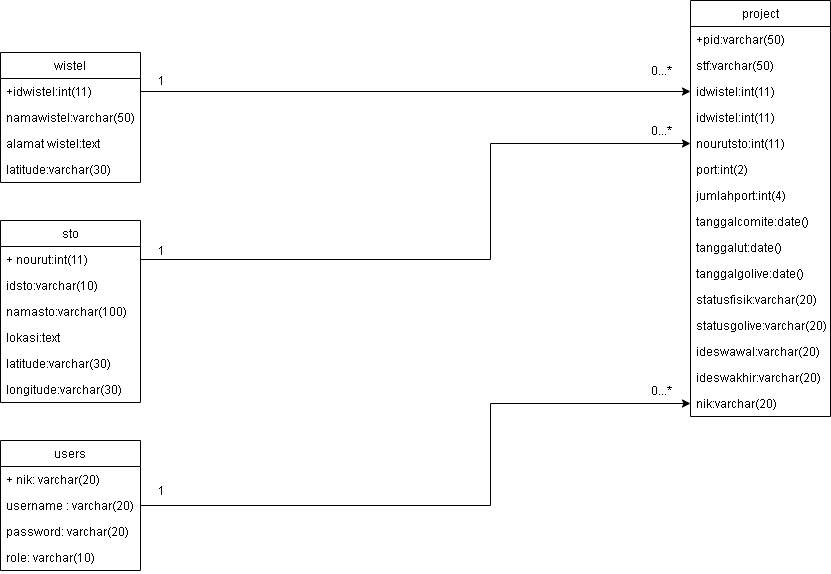

The diagram above was exported from draw.io. Its source (the exported page's mxGraphModel, read from the mxfile embedded in the PNG):
<mxGraphModel dx="1094" dy="634" grid="1" gridSize="10" guides="1" tooltips="1" connect="1" arrows="1" fold="1" page="1" pageScale="1" pageWidth="1100" pageHeight="850" math="0" shadow="0">
  <root>
    <mxCell id="0" />
    <mxCell id="1" parent="0" />
    <mxCell id="ckjE0ldvTueCr3IK-o1k-1" value="users" style="swimlane;fontStyle=0;childLayout=stackLayout;horizontal=1;startSize=26;fillColor=none;horizontalStack=0;resizeParent=1;resizeParentMax=0;resizeLast=0;collapsible=1;marginBottom=0;" vertex="1" parent="1">
      <mxGeometry x="120" y="570" width="140" height="130" as="geometry">
        <mxRectangle x="380" y="230" width="60" height="26" as="alternateBounds" />
      </mxGeometry>
    </mxCell>
    <mxCell id="ckjE0ldvTueCr3IK-o1k-2" value="+ nik: varchar(20)" style="text;strokeColor=none;fillColor=none;align=left;verticalAlign=top;spacingLeft=4;spacingRight=4;overflow=hidden;rotatable=0;points=[[0,0.5],[1,0.5]];portConstraint=eastwest;" vertex="1" parent="ckjE0ldvTueCr3IK-o1k-1">
      <mxGeometry y="26" width="140" height="26" as="geometry" />
    </mxCell>
    <mxCell id="ckjE0ldvTueCr3IK-o1k-3" value="username : varchar(20)" style="text;strokeColor=none;fillColor=none;align=left;verticalAlign=top;spacingLeft=4;spacingRight=4;overflow=hidden;rotatable=0;points=[[0,0.5],[1,0.5]];portConstraint=eastwest;" vertex="1" parent="ckjE0ldvTueCr3IK-o1k-1">
      <mxGeometry y="52" width="140" height="26" as="geometry" />
    </mxCell>
    <mxCell id="ckjE0ldvTueCr3IK-o1k-4" value="password: varchar(20)" style="text;strokeColor=none;fillColor=none;align=left;verticalAlign=top;spacingLeft=4;spacingRight=4;overflow=hidden;rotatable=0;points=[[0,0.5],[1,0.5]];portConstraint=eastwest;" vertex="1" parent="ckjE0ldvTueCr3IK-o1k-1">
      <mxGeometry y="78" width="140" height="26" as="geometry" />
    </mxCell>
    <mxCell id="ckjE0ldvTueCr3IK-o1k-13" value="role: varchar(10)" style="text;strokeColor=none;fillColor=none;align=left;verticalAlign=top;spacingLeft=4;spacingRight=4;overflow=hidden;rotatable=0;points=[[0,0.5],[1,0.5]];portConstraint=eastwest;" vertex="1" parent="ckjE0ldvTueCr3IK-o1k-1">
      <mxGeometry y="104" width="140" height="26" as="geometry" />
    </mxCell>
    <mxCell id="ckjE0ldvTueCr3IK-o1k-5" value="sto" style="swimlane;fontStyle=0;childLayout=stackLayout;horizontal=1;startSize=26;fillColor=none;horizontalStack=0;resizeParent=1;resizeParentMax=0;resizeLast=0;collapsible=1;marginBottom=0;" vertex="1" parent="1">
      <mxGeometry x="120" y="350" width="140" height="182" as="geometry" />
    </mxCell>
    <mxCell id="ckjE0ldvTueCr3IK-o1k-6" value="+ nourut:int(11)" style="text;strokeColor=none;fillColor=none;align=left;verticalAlign=top;spacingLeft=4;spacingRight=4;overflow=hidden;rotatable=0;points=[[0,0.5],[1,0.5]];portConstraint=eastwest;" vertex="1" parent="ckjE0ldvTueCr3IK-o1k-5">
      <mxGeometry y="26" width="140" height="26" as="geometry" />
    </mxCell>
    <mxCell id="ckjE0ldvTueCr3IK-o1k-7" value="idsto:varchar(10)" style="text;strokeColor=none;fillColor=none;align=left;verticalAlign=top;spacingLeft=4;spacingRight=4;overflow=hidden;rotatable=0;points=[[0,0.5],[1,0.5]];portConstraint=eastwest;" vertex="1" parent="ckjE0ldvTueCr3IK-o1k-5">
      <mxGeometry y="52" width="140" height="26" as="geometry" />
    </mxCell>
    <mxCell id="ckjE0ldvTueCr3IK-o1k-8" value="namasto:varchar(100)" style="text;strokeColor=none;fillColor=none;align=left;verticalAlign=top;spacingLeft=4;spacingRight=4;overflow=hidden;rotatable=0;points=[[0,0.5],[1,0.5]];portConstraint=eastwest;" vertex="1" parent="ckjE0ldvTueCr3IK-o1k-5">
      <mxGeometry y="78" width="140" height="26" as="geometry" />
    </mxCell>
    <mxCell id="ckjE0ldvTueCr3IK-o1k-14" value="lokasi:text" style="text;strokeColor=none;fillColor=none;align=left;verticalAlign=top;spacingLeft=4;spacingRight=4;overflow=hidden;rotatable=0;points=[[0,0.5],[1,0.5]];portConstraint=eastwest;" vertex="1" parent="ckjE0ldvTueCr3IK-o1k-5">
      <mxGeometry y="104" width="140" height="26" as="geometry" />
    </mxCell>
    <mxCell id="ckjE0ldvTueCr3IK-o1k-15" value="latitude:varchar(30)" style="text;strokeColor=none;fillColor=none;align=left;verticalAlign=top;spacingLeft=4;spacingRight=4;overflow=hidden;rotatable=0;points=[[0,0.5],[1,0.5]];portConstraint=eastwest;" vertex="1" parent="ckjE0ldvTueCr3IK-o1k-5">
      <mxGeometry y="130" width="140" height="26" as="geometry" />
    </mxCell>
    <mxCell id="ckjE0ldvTueCr3IK-o1k-16" value="longitude:varchar(30)" style="text;strokeColor=none;fillColor=none;align=left;verticalAlign=top;spacingLeft=4;spacingRight=4;overflow=hidden;rotatable=0;points=[[0,0.5],[1,0.5]];portConstraint=eastwest;" vertex="1" parent="ckjE0ldvTueCr3IK-o1k-5">
      <mxGeometry y="156" width="140" height="26" as="geometry" />
    </mxCell>
    <mxCell id="ckjE0ldvTueCr3IK-o1k-9" value="wistel" style="swimlane;fontStyle=0;childLayout=stackLayout;horizontal=1;startSize=26;fillColor=none;horizontalStack=0;resizeParent=1;resizeParentMax=0;resizeLast=0;collapsible=1;marginBottom=0;" vertex="1" parent="1">
      <mxGeometry x="120" y="182" width="140" height="130" as="geometry" />
    </mxCell>
    <mxCell id="ckjE0ldvTueCr3IK-o1k-10" value="+idwistel:int(11)" style="text;strokeColor=none;fillColor=none;align=left;verticalAlign=top;spacingLeft=4;spacingRight=4;overflow=hidden;rotatable=0;points=[[0,0.5],[1,0.5]];portConstraint=eastwest;" vertex="1" parent="ckjE0ldvTueCr3IK-o1k-9">
      <mxGeometry y="26" width="140" height="26" as="geometry" />
    </mxCell>
    <mxCell id="ckjE0ldvTueCr3IK-o1k-11" value="namawistel:varchar(50)" style="text;strokeColor=none;fillColor=none;align=left;verticalAlign=top;spacingLeft=4;spacingRight=4;overflow=hidden;rotatable=0;points=[[0,0.5],[1,0.5]];portConstraint=eastwest;" vertex="1" parent="ckjE0ldvTueCr3IK-o1k-9">
      <mxGeometry y="52" width="140" height="26" as="geometry" />
    </mxCell>
    <mxCell id="ckjE0ldvTueCr3IK-o1k-12" value="alamat wistel:text" style="text;strokeColor=none;fillColor=none;align=left;verticalAlign=top;spacingLeft=4;spacingRight=4;overflow=hidden;rotatable=0;points=[[0,0.5],[1,0.5]];portConstraint=eastwest;" vertex="1" parent="ckjE0ldvTueCr3IK-o1k-9">
      <mxGeometry y="78" width="140" height="26" as="geometry" />
    </mxCell>
    <mxCell id="ckjE0ldvTueCr3IK-o1k-17" value="latitude:varchar(30)" style="text;strokeColor=none;fillColor=none;align=left;verticalAlign=top;spacingLeft=4;spacingRight=4;overflow=hidden;rotatable=0;points=[[0,0.5],[1,0.5]];portConstraint=eastwest;" vertex="1" parent="ckjE0ldvTueCr3IK-o1k-9">
      <mxGeometry y="104" width="140" height="26" as="geometry" />
    </mxCell>
    <mxCell id="ckjE0ldvTueCr3IK-o1k-18" value="project" style="swimlane;fontStyle=0;childLayout=stackLayout;horizontal=1;startSize=26;fillColor=none;horizontalStack=0;resizeParent=1;resizeParentMax=0;resizeLast=0;collapsible=1;marginBottom=0;" vertex="1" parent="1">
      <mxGeometry x="810" y="130" width="140" height="416" as="geometry" />
    </mxCell>
    <mxCell id="ckjE0ldvTueCr3IK-o1k-19" value="+pid:varchar(50)" style="text;strokeColor=none;fillColor=none;align=left;verticalAlign=top;spacingLeft=4;spacingRight=4;overflow=hidden;rotatable=0;points=[[0,0.5],[1,0.5]];portConstraint=eastwest;" vertex="1" parent="ckjE0ldvTueCr3IK-o1k-18">
      <mxGeometry y="26" width="140" height="26" as="geometry" />
    </mxCell>
    <mxCell id="ckjE0ldvTueCr3IK-o1k-20" value="stf:varchar(50)" style="text;strokeColor=none;fillColor=none;align=left;verticalAlign=top;spacingLeft=4;spacingRight=4;overflow=hidden;rotatable=0;points=[[0,0.5],[1,0.5]];portConstraint=eastwest;" vertex="1" parent="ckjE0ldvTueCr3IK-o1k-18">
      <mxGeometry y="52" width="140" height="26" as="geometry" />
    </mxCell>
    <mxCell id="ckjE0ldvTueCr3IK-o1k-21" value="idwistel:int(11)" style="text;strokeColor=none;fillColor=none;align=left;verticalAlign=top;spacingLeft=4;spacingRight=4;overflow=hidden;rotatable=0;points=[[0,0.5],[1,0.5]];portConstraint=eastwest;" vertex="1" parent="ckjE0ldvTueCr3IK-o1k-18">
      <mxGeometry y="78" width="140" height="26" as="geometry" />
    </mxCell>
    <mxCell id="ckjE0ldvTueCr3IK-o1k-22" value="idwistel:int(11)" style="text;strokeColor=none;fillColor=none;align=left;verticalAlign=top;spacingLeft=4;spacingRight=4;overflow=hidden;rotatable=0;points=[[0,0.5],[1,0.5]];portConstraint=eastwest;" vertex="1" parent="ckjE0ldvTueCr3IK-o1k-18">
      <mxGeometry y="104" width="140" height="26" as="geometry" />
    </mxCell>
    <mxCell id="ckjE0ldvTueCr3IK-o1k-23" value="nourutsto:int(11)" style="text;strokeColor=none;fillColor=none;align=left;verticalAlign=top;spacingLeft=4;spacingRight=4;overflow=hidden;rotatable=0;points=[[0,0.5],[1,0.5]];portConstraint=eastwest;" vertex="1" parent="ckjE0ldvTueCr3IK-o1k-18">
      <mxGeometry y="130" width="140" height="26" as="geometry" />
    </mxCell>
    <mxCell id="ckjE0ldvTueCr3IK-o1k-24" value="port:int(2)" style="text;strokeColor=none;fillColor=none;align=left;verticalAlign=top;spacingLeft=4;spacingRight=4;overflow=hidden;rotatable=0;points=[[0,0.5],[1,0.5]];portConstraint=eastwest;" vertex="1" parent="ckjE0ldvTueCr3IK-o1k-18">
      <mxGeometry y="156" width="140" height="26" as="geometry" />
    </mxCell>
    <mxCell id="ckjE0ldvTueCr3IK-o1k-25" value="jumlahport:int(4)" style="text;strokeColor=none;fillColor=none;align=left;verticalAlign=top;spacingLeft=4;spacingRight=4;overflow=hidden;rotatable=0;points=[[0,0.5],[1,0.5]];portConstraint=eastwest;" vertex="1" parent="ckjE0ldvTueCr3IK-o1k-18">
      <mxGeometry y="182" width="140" height="26" as="geometry" />
    </mxCell>
    <mxCell id="ckjE0ldvTueCr3IK-o1k-26" value="tanggalcomite:date()" style="text;strokeColor=none;fillColor=none;align=left;verticalAlign=top;spacingLeft=4;spacingRight=4;overflow=hidden;rotatable=0;points=[[0,0.5],[1,0.5]];portConstraint=eastwest;" vertex="1" parent="ckjE0ldvTueCr3IK-o1k-18">
      <mxGeometry y="208" width="140" height="26" as="geometry" />
    </mxCell>
    <mxCell id="ckjE0ldvTueCr3IK-o1k-27" value="tanggalut:date()" style="text;strokeColor=none;fillColor=none;align=left;verticalAlign=top;spacingLeft=4;spacingRight=4;overflow=hidden;rotatable=0;points=[[0,0.5],[1,0.5]];portConstraint=eastwest;" vertex="1" parent="ckjE0ldvTueCr3IK-o1k-18">
      <mxGeometry y="234" width="140" height="26" as="geometry" />
    </mxCell>
    <mxCell id="ckjE0ldvTueCr3IK-o1k-28" value="tanggalgolive:date()" style="text;strokeColor=none;fillColor=none;align=left;verticalAlign=top;spacingLeft=4;spacingRight=4;overflow=hidden;rotatable=0;points=[[0,0.5],[1,0.5]];portConstraint=eastwest;" vertex="1" parent="ckjE0ldvTueCr3IK-o1k-18">
      <mxGeometry y="260" width="140" height="26" as="geometry" />
    </mxCell>
    <mxCell id="ckjE0ldvTueCr3IK-o1k-29" value="statusfisik:varchar(20)" style="text;strokeColor=none;fillColor=none;align=left;verticalAlign=top;spacingLeft=4;spacingRight=4;overflow=hidden;rotatable=0;points=[[0,0.5],[1,0.5]];portConstraint=eastwest;" vertex="1" parent="ckjE0ldvTueCr3IK-o1k-18">
      <mxGeometry y="286" width="140" height="26" as="geometry" />
    </mxCell>
    <mxCell id="ckjE0ldvTueCr3IK-o1k-30" value="statusgolive:varchar(20)" style="text;strokeColor=none;fillColor=none;align=left;verticalAlign=top;spacingLeft=4;spacingRight=4;overflow=hidden;rotatable=0;points=[[0,0.5],[1,0.5]];portConstraint=eastwest;" vertex="1" parent="ckjE0ldvTueCr3IK-o1k-18">
      <mxGeometry y="312" width="140" height="26" as="geometry" />
    </mxCell>
    <mxCell id="ckjE0ldvTueCr3IK-o1k-31" value="ideswawal:varchar(20)" style="text;strokeColor=none;fillColor=none;align=left;verticalAlign=top;spacingLeft=4;spacingRight=4;overflow=hidden;rotatable=0;points=[[0,0.5],[1,0.5]];portConstraint=eastwest;" vertex="1" parent="ckjE0ldvTueCr3IK-o1k-18">
      <mxGeometry y="338" width="140" height="26" as="geometry" />
    </mxCell>
    <mxCell id="ckjE0ldvTueCr3IK-o1k-32" value="ideswakhir:varchar(20)" style="text;strokeColor=none;fillColor=none;align=left;verticalAlign=top;spacingLeft=4;spacingRight=4;overflow=hidden;rotatable=0;points=[[0,0.5],[1,0.5]];portConstraint=eastwest;" vertex="1" parent="ckjE0ldvTueCr3IK-o1k-18">
      <mxGeometry y="364" width="140" height="26" as="geometry" />
    </mxCell>
    <mxCell id="ckjE0ldvTueCr3IK-o1k-33" value="nik:varchar(20)" style="text;strokeColor=none;fillColor=none;align=left;verticalAlign=top;spacingLeft=4;spacingRight=4;overflow=hidden;rotatable=0;points=[[0,0.5],[1,0.5]];portConstraint=eastwest;" vertex="1" parent="ckjE0ldvTueCr3IK-o1k-18">
      <mxGeometry y="390" width="140" height="26" as="geometry" />
    </mxCell>
    <mxCell id="ckjE0ldvTueCr3IK-o1k-36" style="edgeStyle=orthogonalEdgeStyle;rounded=0;orthogonalLoop=1;jettySize=auto;html=1;" edge="1" parent="1" source="ckjE0ldvTueCr3IK-o1k-3" target="ckjE0ldvTueCr3IK-o1k-33">
      <mxGeometry relative="1" as="geometry">
        <Array as="points">
          <mxPoint x="610" y="635" />
          <mxPoint x="610" y="533" />
        </Array>
      </mxGeometry>
    </mxCell>
    <mxCell id="ckjE0ldvTueCr3IK-o1k-39" style="edgeStyle=orthogonalEdgeStyle;rounded=0;orthogonalLoop=1;jettySize=auto;html=1;entryX=0;entryY=0.5;entryDx=0;entryDy=0;" edge="1" parent="1" source="ckjE0ldvTueCr3IK-o1k-6" target="ckjE0ldvTueCr3IK-o1k-23">
      <mxGeometry relative="1" as="geometry">
        <mxPoint x="750" y="280" as="targetPoint" />
        <Array as="points">
          <mxPoint x="610" y="389" />
          <mxPoint x="610" y="273" />
        </Array>
      </mxGeometry>
    </mxCell>
    <mxCell id="ckjE0ldvTueCr3IK-o1k-40" style="edgeStyle=orthogonalEdgeStyle;rounded=0;orthogonalLoop=1;jettySize=auto;html=1;entryX=0;entryY=0.5;entryDx=0;entryDy=0;" edge="1" parent="1" source="ckjE0ldvTueCr3IK-o1k-10" target="ckjE0ldvTueCr3IK-o1k-21">
      <mxGeometry relative="1" as="geometry" />
    </mxCell>
    <mxCell id="ckjE0ldvTueCr3IK-o1k-42" value="1" style="text;html=1;strokeColor=none;fillColor=none;align=center;verticalAlign=middle;whiteSpace=wrap;rounded=0;" vertex="1" parent="1">
      <mxGeometry x="260" y="610" width="40" height="20" as="geometry" />
    </mxCell>
    <mxCell id="ckjE0ldvTueCr3IK-o1k-43" value="0...*" style="text;html=1;strokeColor=none;fillColor=none;align=center;verticalAlign=middle;whiteSpace=wrap;rounded=0;" vertex="1" parent="1">
      <mxGeometry x="760" y="510" width="40" height="20" as="geometry" />
    </mxCell>
    <mxCell id="ckjE0ldvTueCr3IK-o1k-44" value="1" style="text;html=1;strokeColor=none;fillColor=none;align=center;verticalAlign=middle;whiteSpace=wrap;rounded=0;" vertex="1" parent="1">
      <mxGeometry x="260" y="370" width="40" height="20" as="geometry" />
    </mxCell>
    <mxCell id="ckjE0ldvTueCr3IK-o1k-45" value="1" style="text;html=1;strokeColor=none;fillColor=none;align=center;verticalAlign=middle;whiteSpace=wrap;rounded=0;" vertex="1" parent="1">
      <mxGeometry x="260" y="200" width="40" height="20" as="geometry" />
    </mxCell>
    <mxCell id="ckjE0ldvTueCr3IK-o1k-46" value="0...*" style="text;html=1;strokeColor=none;fillColor=none;align=center;verticalAlign=middle;whiteSpace=wrap;rounded=0;" vertex="1" parent="1">
      <mxGeometry x="760" y="250" width="40" height="20" as="geometry" />
    </mxCell>
    <mxCell id="ckjE0ldvTueCr3IK-o1k-47" value="0...*" style="text;html=1;strokeColor=none;fillColor=none;align=center;verticalAlign=middle;whiteSpace=wrap;rounded=0;" vertex="1" parent="1">
      <mxGeometry x="760" y="190" width="40" height="20" as="geometry" />
    </mxCell>
  </root>
</mxGraphModel>